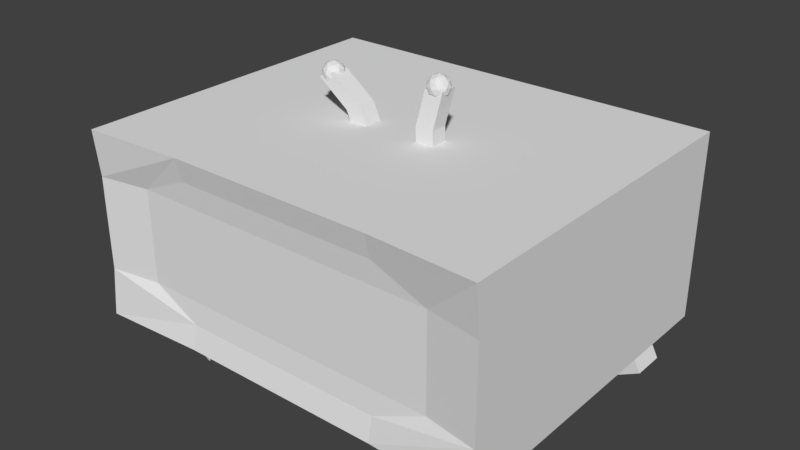# Source: Alarm_Clock.blend  (saved by Blender 2.78.0; exported with 4.5.12 LTS)
import bpy
from mathutils import Matrix  # noqa: F401  (used for matrix-valued properties, if any)

bpy.ops.wm.read_factory_settings(use_empty=True)
scene = bpy.context.scene
scene.name = 'Scene'

# ---- collections
col_collection_1 = bpy.data.collections.new('Collection 1'); scene.collection.children.link(col_collection_1)

# ---- world
world_world = bpy.data.worlds.new('World'); scene.world = world_world
world_world.color = (0.05088, 0.05088, 0.05088)
world_world.use_sun_shadow = False
world_world.sun_shadow_jitter_overblur = 0.0
world_world.cycles.sampling_method = 'MANUAL'

# ---- meshes
me_cube_001 = bpy.data.meshes.new('Cube.001')
me_cube_001.from_pydata([(0.9307, 0.898, 0.1677), (0.7774, 0.898, 0.8285), (0.9307, 0.7012, 0.1677), (0.7774, 0.7012, 0.8285), (0.7858, 0.898, 0.002351), (0.6325, 0.898, 0.6632), (0.7858, 0.7012, 0.002351), (0.6325, 0.7012, 0.6632), (0.9307, -0.4347, 0.1677), (0.7774, -0.4347, 0.8285), (0.9307, -0.6315, 0.1677), (0.7774, -0.6315, 0.8285), (0.7858, -0.4347, 0.002351), (0.6325, -0.4347, 0.6632), (0.7858, -0.6315, 0.002351), (0.6325, -0.6315, 0.6632), (-0.8663, 0.7012, 0.1677), (-0.713, 0.7012, 0.8285), (-0.8663, 0.898, 0.1677), (-0.713, 0.898, 0.8285), (-0.7214, 0.7012, 0.002351), (-0.5681, 0.7012, 0.6632), (-0.7214, 0.898, 0.002351), (-0.5681, 0.898, 0.6632), (-0.8663, -0.6315, 0.1677), (-0.713, -0.6315, 0.8285), (-0.8663, -0.4347, 0.1677), (-0.713, -0.4347, 0.8285), (-0.7214, -0.6315, 0.002351), (-0.5681, -0.6315, 0.6632), (-0.7214, -0.4347, 0.002351), (-0.5681, -0.4347, 0.6632), (0.2098, -1.164e-09, 3.075), (0.2477, -0.03332, 3.139), (0.1953, -0.05392, 3.139), (0.1628, -2.095e-09, 3.139), (0.1953, 0.05392, 3.139), (0.2477, 0.03332, 3.139), (0.2243, -0.05392, 3.243), (0.1718, -0.03332, 3.243), (0.1718, 0.03332, 3.243), (0.2243, 0.05392, 3.243), (0.2567, 0.0, 3.243), (0.2098, -2.794e-09, 3.308), (0.2012, -0.03169, 3.092), (0.2321, -0.01959, 3.092), (0.2236, -0.05128, 3.13), (0.2544, -1.164e-09, 3.13), (0.2321, 0.01959, 3.092), (0.1822, -2.095e-09, 3.092), (0.1737, -0.03169, 3.13), (0.2012, 0.03169, 3.092), (0.1737, 0.03169, 3.13), (0.2236, 0.05128, 3.13), (0.2597, -0.01959, 3.191), (0.2597, 0.01959, 3.191), (0.2098, -0.06339, 3.191), (0.2406, -0.05128, 3.191), (0.1599, -0.01959, 3.191), (0.1789, -0.05128, 3.191), (0.1789, 0.05128, 3.191), (0.1599, 0.01959, 3.191), (0.2406, 0.05128, 3.191), (0.2098, 0.06339, 3.191), (0.2459, -0.03169, 3.253), (0.196, -0.05128, 3.253), (0.1651, -1.863e-09, 3.253), (0.196, 0.05128, 3.253), (0.2459, 0.03169, 3.253), (0.2183, -0.03169, 3.29), (0.2374, -2.794e-09, 3.29), (0.1874, -0.01959, 3.29), (0.1874, 0.01959, 3.29), (0.2183, 0.03169, 3.29), (0.2134, 0.05347, 2.596), (0.2097, 0.05496, 2.787), (0.217, -0.0506, 2.599), (0.2132, -0.04912, 2.79), (0.1273, 0.04912, 2.588), (0.1236, 0.0506, 2.779), (0.1309, -0.05496, 2.591), (0.1271, -0.05347, 2.782), (0.2513, 0.06264, 3.173), (0.2548, -0.04144, 3.176), (0.1687, -0.04579, 3.168), (0.1652, 0.05828, 3.165), (-0.3355, 5.821e-09, 2.935), (-0.3139, -0.03332, 3.029), (-0.3611, -0.05392, 2.979), (-0.3904, 1.211e-08, 2.948), (-0.3611, 0.05392, 2.979), (-0.3139, 0.03332, 3.029), (-0.3554, -0.05392, 3.101), (-0.4027, -0.03332, 3.05), (-0.4027, 0.03332, 3.05), (-0.3554, 0.05392, 3.101), (-0.3262, 4.889e-09, 3.132), (-0.381, 7.451e-09, 3.145), (-0.3466, -0.03169, 2.942), (-0.3188, -0.01959, 2.972), (-0.3339, -0.05128, 2.998), (-0.3061, 5.588e-09, 3.028), (-0.3188, 0.01959, 2.972), (-0.3637, 1.094e-08, 2.924), (-0.3788, -0.03169, 2.95), (-0.3466, 0.03169, 2.942), (-0.3788, 0.03169, 2.95), (-0.3339, 0.05128, 2.998), (-0.3133, -0.01959, 3.088), (-0.3133, 0.01959, 3.088), (-0.3583, -0.06339, 3.04), (-0.3305, -0.05128, 3.07), (-0.4032, -0.01959, 2.992), (-0.3861, -0.05128, 3.01), (-0.3861, 0.05128, 3.01), (-0.4032, 0.01959, 2.992), (-0.3305, 0.05128, 3.07), (-0.3583, 0.06339, 3.04), (-0.3377, -0.03169, 3.13), (-0.3827, -0.05128, 3.082), (-0.4105, 1.094e-08, 3.052), (-0.3827, 0.05128, 3.082), (-0.3377, 0.03169, 3.13), (-0.37, -0.03169, 3.137), (-0.3528, 6.985e-09, 3.156), (-0.3977, -0.01959, 3.108), (-0.3977, 0.01959, 3.108), (-0.37, 0.03169, 3.137), (-0.2154, -0.05209, 2.563), (-0.2499, -0.05209, 2.739), (-0.2154, 0.05209, 2.563), (-0.2499, 0.05209, 2.739), (-0.1364, -0.05209, 2.64), (-0.1709, -0.05209, 2.815), (-0.1364, 0.05209, 2.64), (-0.1709, 0.05209, 2.815), (-0.4045, -0.05209, 3.001), (-0.4045, 0.05209, 3.001), (-0.3254, 0.05209, 3.077), (-0.3254, -0.05209, 3.077), (-1.0, -0.9752, 0.639), (-1.0, -0.9752, 2.639), (-1.0, 1.0, 0.639), (-1.0, 1.0, 2.639), (1.0, -0.9752, 0.639), (1.0, -0.9752, 2.639), (1.0, 1.0, 0.639), (1.0, 1.0, 2.639), (-1.0, -0.9498, 1.639), (1.0, -0.9498, 1.639), (0.0, -0.9423, 0.639), (0.0, -0.9423, 2.639), (0.0, -0.8985, 1.639), (-1.0, -0.9498, 2.139), (1.0, -0.9498, 1.139), (0.5, -0.9423, 0.639), (-0.5, -0.9423, 2.639), (-1.0, -0.9498, 1.139), (1.0, -0.9498, 2.139), (-0.5, -0.9423, 0.639), (0.5, -0.9423, 2.639), (-0.5, -0.8985, 1.639), (0.5, -0.8985, 1.639), (0.0, -0.8985, 1.139), (0.0, -0.8985, 2.139), (0.5, -0.8985, 2.139), (0.5, -0.8985, 1.139), (-0.5, -0.8985, 1.139), (-0.5, -0.8985, 2.139), (-1.0, -0.9498, 1.389), (1.0, -0.9498, 1.889), (-0.25, -0.9423, 0.639), (0.25, -0.9423, 2.639), (-0.75, -0.8985, 1.639), (0.25, -0.8985, 1.639), (0.0, -0.9119, 0.889), (0.0, -0.8985, 1.889), (-1.0, -0.9498, 1.889), (1.0, -0.9498, 1.389), (0.25, -0.9423, 0.639), (-0.25, -0.9423, 2.639), (-0.25, -0.8985, 1.639), (0.75, -0.8985, 1.639), (0.0, -0.8985, 1.389), (0.0, -0.9119, 2.389), (0.25, -0.8985, 2.139), (0.75, -0.8985, 2.139), (0.5, -0.8985, 1.889), (0.5, -0.9119, 2.389), (0.25, -0.8985, 1.139), (0.75, -0.8985, 1.139), (0.5, -0.9119, 0.889), (0.5, -0.8985, 1.389), (-0.75, -0.8985, 1.139), (-0.25, -0.8985, 1.139), (-0.5, -0.9119, 0.889), (-0.5, -0.8985, 1.389), (-0.75, -0.8985, 2.139), (-0.25, -0.8985, 2.139), (-0.5, -0.8985, 1.889), (-0.5, -0.9119, 2.389), (-0.25, -0.9119, 2.389), (-0.25, -0.8985, 1.889), (-0.75, -0.8985, 1.889), (-0.25, -0.8985, 1.389), (-0.25, -0.9119, 0.889), (0.75, -0.8985, 1.389), (0.25, -0.9119, 0.889), (0.75, -0.8985, 1.889), (0.25, -0.8985, 1.889), (0.25, -0.9119, 2.389), (0.25, -0.8985, 1.389), (-0.75, -0.8985, 1.389)], [], [(0, 1, 3, 2), (2, 3, 7, 6), (6, 7, 5, 4), (4, 5, 1, 0), (2, 6, 4, 0), (7, 3, 1, 5), (8, 9, 11, 10), (10, 11, 15, 14), (14, 15, 13, 12), (12, 13, 9, 8), (10, 14, 12, 8), (15, 11, 9, 13), (16, 17, 19, 18), (18, 19, 23, 22), (22, 23, 21, 20), (20, 21, 17, 16), (18, 22, 20, 16), (23, 19, 17, 21), (24, 25, 27, 26), (26, 27, 31, 30), (30, 31, 29, 28), (28, 29, 25, 24), (26, 30, 28, 24), (31, 27, 25, 29), (32, 45, 44), (33, 45, 47), (32, 44, 49), (32, 49, 51), (32, 51, 48), (33, 47, 54), (34, 46, 56), (35, 50, 58), (36, 52, 60), (37, 53, 62), (33, 54, 57), (34, 56, 59), (35, 58, 61), (36, 60, 63), (37, 62, 55), (38, 64, 69), (39, 65, 71), (40, 66, 72), (41, 67, 73), (42, 68, 70), (70, 73, 43), (70, 68, 73), (68, 41, 73), (73, 72, 43), (73, 67, 72), (67, 40, 72), (72, 71, 43), (72, 66, 71), (66, 39, 71), (71, 69, 43), (71, 65, 69), (65, 38, 69), (69, 70, 43), (69, 64, 70), (64, 42, 70), (55, 68, 42), (55, 62, 68), (62, 41, 68), (63, 67, 41), (63, 60, 67), (60, 40, 67), (61, 66, 40), (61, 58, 66), (58, 39, 66), (59, 65, 39), (59, 56, 65), (56, 38, 65), (57, 64, 38), (57, 54, 64), (54, 42, 64), (62, 63, 41), (62, 53, 63), (53, 36, 63), (60, 61, 40), (60, 52, 61), (52, 35, 61), (58, 59, 39), (58, 50, 59), (50, 34, 59), (56, 57, 38), (56, 46, 57), (46, 33, 57), (54, 55, 42), (54, 47, 55), (47, 37, 55), (48, 53, 37), (48, 51, 53), (51, 36, 53), (51, 52, 36), (51, 49, 52), (49, 35, 52), (49, 50, 35), (49, 44, 50), (44, 34, 50), (47, 48, 37), (47, 45, 48), (45, 32, 48), (44, 46, 34), (44, 45, 46), (45, 33, 46), (74, 75, 77, 76), (76, 77, 81, 80), (80, 81, 79, 78), (78, 79, 75, 74), (76, 80, 78, 74), (75, 79, 85, 82), (84, 83, 82, 85), (81, 77, 83, 84), (79, 81, 84, 85), (77, 75, 82, 83), (86, 99, 98), (87, 99, 101), (86, 98, 103), (86, 103, 105), (86, 105, 102), (87, 101, 108), (88, 100, 110), (89, 104, 112), (90, 106, 114), (91, 107, 116), (87, 108, 111), (88, 110, 113), (89, 112, 115), (90, 114, 117), (91, 116, 109), (92, 118, 123), (93, 119, 125), (94, 120, 126), (95, 121, 127), (96, 122, 124), (124, 127, 97), (124, 122, 127), (122, 95, 127), (127, 126, 97), (127, 121, 126), (121, 94, 126), (126, 125, 97), (126, 120, 125), (120, 93, 125), (125, 123, 97), (125, 119, 123), (119, 92, 123), (123, 124, 97), (123, 118, 124), (118, 96, 124), (109, 122, 96), (109, 116, 122), (116, 95, 122), (117, 121, 95), (117, 114, 121), (114, 94, 121), (115, 120, 94), (115, 112, 120), (112, 93, 120), (113, 119, 93), (113, 110, 119), (110, 92, 119), (111, 118, 92), (111, 108, 118), (108, 96, 118), (116, 117, 95), (116, 107, 117), (107, 90, 117), (114, 115, 94), (114, 106, 115), (106, 89, 115), (112, 113, 93), (112, 104, 113), (104, 88, 113), (110, 111, 92), (110, 100, 111), (100, 87, 111), (108, 109, 96), (108, 101, 109), (101, 91, 109), (102, 107, 91), (102, 105, 107), (105, 90, 107), (105, 106, 90), (105, 103, 106), (103, 89, 106), (103, 104, 89), (103, 98, 104), (98, 88, 104), (101, 102, 91), (101, 99, 102), (99, 86, 102), (98, 100, 88), (98, 99, 100), (99, 87, 100), (128, 129, 131, 130), (130, 131, 135, 134), (134, 135, 133, 132), (132, 133, 129, 128), (130, 134, 132, 128), (129, 133, 139, 136), (138, 137, 136, 139), (135, 131, 137, 138), (133, 135, 138, 139), (131, 129, 136, 137), (140, 157, 169, 148, 177, 153, 141, 143, 142), (142, 143, 147, 146), (146, 147, 145, 158, 170, 149, 178, 154, 144), (200, 156, 141, 153, 197), (142, 146, 144, 155, 179, 150, 171, 159, 140), (147, 143, 141, 156, 180, 151, 172, 160, 145), (212, 173, 148, 169), (211, 174, 152, 183), (210, 172, 151, 184), (209, 185, 164, 176), (208, 186, 165, 187), (186, 188, 165), (207, 189, 163, 175), (191, 190, 166), (206, 182, 162, 192), (195, 167, 193), (205, 194, 167, 195), (204, 181, 161, 196), (203, 197, 153, 177), (202, 198, 168, 199), (201, 180, 156, 200), (198, 201, 200, 168), (164, 184, 201, 198), (184, 151, 180, 201), (181, 202, 199, 161), (152, 176, 202, 181), (176, 164, 198, 202), (173, 203, 177, 148), (161, 199, 203, 173), (199, 168, 197, 203), (194, 204, 196, 167), (163, 183, 204, 194), (183, 152, 181, 204), (171, 205, 195, 159), (150, 175, 205, 171), (175, 163, 194, 205), (159, 195, 193, 157, 140), (190, 206, 192, 166), (154, 178, 206, 190), (178, 149, 182, 206), (144, 154, 190, 191, 155), (179, 207, 175, 150), (155, 191, 207, 179), (191, 166, 189, 207), (158, 145, 160, 188, 186), (182, 208, 187, 162), (149, 170, 208, 182), (170, 158, 186, 208), (174, 209, 176, 152), (162, 187, 209, 174), (187, 165, 185, 209), (185, 210, 184, 164), (165, 188, 210, 185), (188, 160, 172, 210), (189, 211, 183, 163), (166, 192, 211, 189), (192, 162, 174, 211), (193, 212, 169, 157), (167, 196, 212, 193), (196, 161, 173, 212), (168, 200, 197)])
me_cube_001.use_remesh_preserve_volume = False
me_cube_001.use_remesh_preserve_attributes = False
me_cube_001.use_mirror_vertex_groups = False
me_cube_001.update()

# ---- objects
ob_cube = bpy.data.objects.new('Cube', me_cube_001)

# ---- transforms, parenting, visibility, modifiers, constraints
ob_cube.location = (0.0, 0.0, 0.0)
ob_cube.scale = (1.813, 1.501, 0.8173)
ob_cube.lineart.crease_threshold = 0.0

# ---- collection membership
col_collection_1.objects.link(ob_cube)

# ---- scene / render settings (as saved in the file)
scene.frame_start = 1; scene.frame_end = 250; scene.frame_set(1)
scene.render.engine = 'BLENDER_EEVEE_NEXT'
scene.render.resolution_percentage = 50
scene.render.dither_intensity = 0.0
scene.cycles.use_denoising = False
scene.cycles.samples = 128
scene.cycles.sampling_pattern = 'TABULATED_SOBOL'
scene.cycles.light_sampling_threshold = 0.0
scene.cycles.use_adaptive_sampling = False
scene.cycles.use_light_tree = False
scene.cycles.blur_glossy = 0.0
scene.cycles.sample_clamp_indirect = 0.0
scene.view_settings.view_transform = 'Standard'
bpy.context.view_layer.update()

# ---- added for rendering (the .blend has no active camera and no usable light): camera, sun
cam_auto = bpy.data.cameras.new('AutoCamera')
cam_auto.lens = 50.0
cam_auto.sensor_width = 36.0
cam_auto.clip_end = 1000.0
ob_auto_camera = bpy.data.objects.new('AutoCamera', cam_auto)
scene.collection.objects.link(ob_auto_camera)
ob_auto_camera.location = (5.00204, -5.98385, 5.35437)
ob_auto_camera.rotation_euler = (1.09748, -7.21219e-08, 0.694738)
scene.camera = ob_auto_camera
light_auto_sun = bpy.data.lights.new('AutoSun', 'SUN')
light_auto_sun.energy = 3.0
light_auto_sun.angle = 0.0523599
ob_auto_sun = bpy.data.objects.new('AutoSun', light_auto_sun)
scene.collection.objects.link(ob_auto_sun)
ob_auto_sun.rotation_euler = (0.872665, 0.174533, 0.523599)
bpy.context.view_layer.update()
